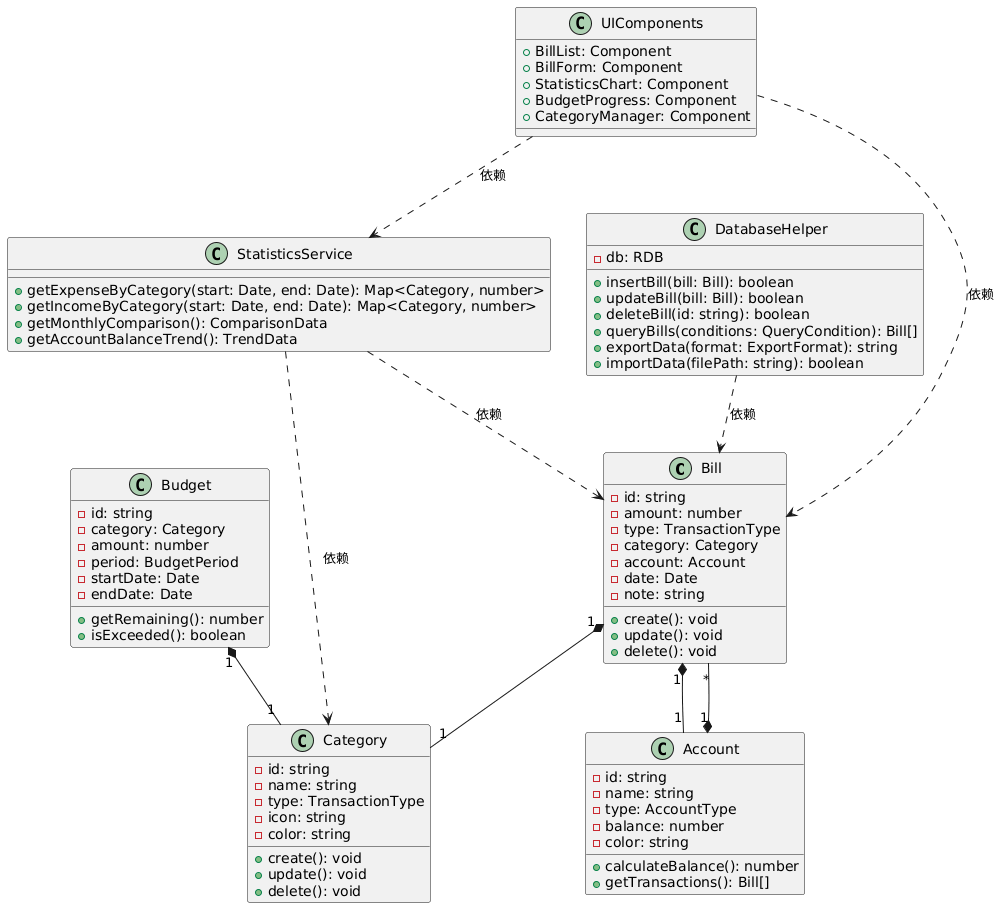

The diagram above was rendered by PlantUML. Its source (embedded in the PNG):
@startuml
class Bill {
  - id: string
  - amount: number
  - type: TransactionType
  - category: Category
  - account: Account
  - date: Date
  - note: string
  + create(): void
  + update(): void
  + delete(): void
}

class Category {
  - id: string
  - name: string
  - type: TransactionType
  - icon: string
  - color: string
  + create(): void
  + update(): void
  + delete(): void
}

class Account {
  - id: string
  - name: string
  - type: AccountType
  - balance: number
  - color: string
  + calculateBalance(): number
  + getTransactions(): Bill[]
}

class Budget {
  - id: string
  - category: Category
  - amount: number
  - period: BudgetPeriod
  - startDate: Date
  - endDate: Date
  + getRemaining(): number
  + isExceeded(): boolean
}

class StatisticsService {
  + getExpenseByCategory(start: Date, end: Date): Map<Category, number>
  + getIncomeByCategory(start: Date, end: Date): Map<Category, number>
  + getMonthlyComparison(): ComparisonData
  + getAccountBalanceTrend(): TrendData
}

class DatabaseHelper {
  - db: RDB
  + insertBill(bill: Bill): boolean
  + updateBill(bill: Bill): boolean
  + deleteBill(id: string): boolean
  + queryBills(conditions: QueryCondition): Bill[]
  + exportData(format: ExportFormat): string
  + importData(filePath: string): boolean
}

class UIComponents {
  + BillList: Component
  + BillForm: Component
  + StatisticsChart: Component
  + BudgetProgress: Component
  + CategoryManager: Component
}

' 关系定义
Bill "1" *-- "1" Category
Bill "1" *-- "1" Account
Budget "1" *-- "1" Category
Account "1" *-- "*" Bill

StatisticsService ..> Bill : 依赖
StatisticsService ..> Category : 依赖
DatabaseHelper ..> Bill : 依赖
UIComponents ..> Bill : 依赖
UIComponents ..> StatisticsService : 依赖
@enduml